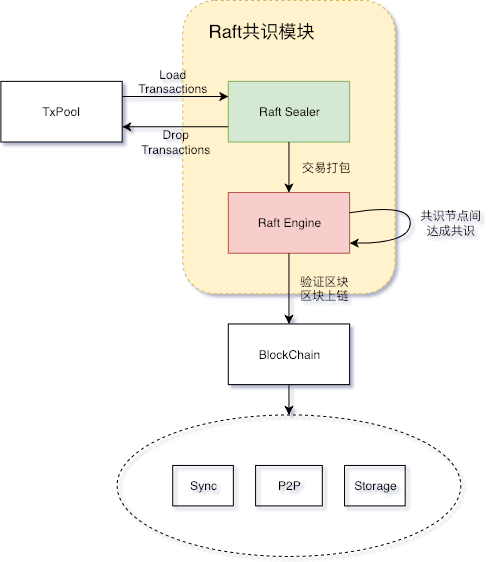

The diagram above was exported from draw.io. Its source (the exported page's mxGraphModel, read from the mxfile embedded in the PNG):
<mxGraphModel dx="1430" dy="747" grid="1" gridSize="10" guides="1" tooltips="1" connect="1" arrows="1" fold="1" page="1" pageScale="1" pageWidth="827" pageHeight="1169" math="0" shadow="0">
  <root>
    <mxCell id="0" />
    <mxCell id="1" parent="0" />
    <mxCell id="2" value="" style="rounded=1;whiteSpace=wrap;html=1;dashed=1;fillColor=#fff2cc;strokeColor=#d6b656;" vertex="1" parent="1">
      <mxGeometry x="280" y="220" width="210" height="290" as="geometry" />
    </mxCell>
    <mxCell id="3" value="&lt;font style=&quot;font-size: 18px&quot;&gt;Raft共识模块&lt;/font&gt;" style="text;html=1;strokeColor=none;fillColor=none;align=center;verticalAlign=middle;whiteSpace=wrap;rounded=0;dashed=1;" vertex="1" parent="1">
      <mxGeometry x="295" y="240" width="125" height="20" as="geometry" />
    </mxCell>
    <mxCell id="4" value="Raft Sealer" style="rounded=0;whiteSpace=wrap;html=1;fillColor=#d5e8d4;strokeColor=#82b366;" vertex="1" parent="1">
      <mxGeometry x="325" y="300" width="120" height="60" as="geometry" />
    </mxCell>
    <mxCell id="5" value="Raft Engine" style="rounded=0;whiteSpace=wrap;html=1;fillColor=#f8cecc;strokeColor=#b85450;" vertex="1" parent="1">
      <mxGeometry x="325" y="410" width="120" height="60" as="geometry" />
    </mxCell>
    <mxCell id="6" style="edgeStyle=orthogonalEdgeStyle;rounded=0;html=1;exitX=1;exitY=0.25;entryX=0;entryY=0.25;jettySize=auto;orthogonalLoop=1;" edge="1" source="7" target="4" parent="1">
      <mxGeometry relative="1" as="geometry" />
    </mxCell>
    <mxCell id="7" value="TxPool" style="rounded=0;whiteSpace=wrap;html=1;" vertex="1" parent="1">
      <mxGeometry x="100" y="300" width="120" height="60" as="geometry" />
    </mxCell>
    <mxCell id="8" value="" style="endArrow=classic;html=1;entryX=1;entryY=0.75;exitX=0;exitY=0.75;" edge="1" source="4" target="7" parent="1">
      <mxGeometry width="50" height="50" relative="1" as="geometry">
        <mxPoint x="150" y="560" as="sourcePoint" />
        <mxPoint x="200" y="510" as="targetPoint" />
      </mxGeometry>
    </mxCell>
    <mxCell id="9" value="" style="endArrow=classic;html=1;entryX=0.5;entryY=0;" edge="1" source="4" target="5" parent="1">
      <mxGeometry width="50" height="50" relative="1" as="geometry">
        <mxPoint x="100" y="620" as="sourcePoint" />
        <mxPoint x="150" y="570" as="targetPoint" />
      </mxGeometry>
    </mxCell>
    <mxCell id="10" style="edgeStyle=orthogonalEdgeStyle;rounded=0;html=1;exitX=0.5;exitY=1;jettySize=auto;orthogonalLoop=1;" edge="1" source="2" target="2" parent="1">
      <mxGeometry relative="1" as="geometry" />
    </mxCell>
    <mxCell id="11" value="BlockChain" style="rounded=0;whiteSpace=wrap;html=1;" vertex="1" parent="1">
      <mxGeometry x="325" y="540" width="120" height="60" as="geometry" />
    </mxCell>
    <mxCell id="12" value="" style="endArrow=classic;html=1;entryX=0.5;entryY=0;exitX=0.5;exitY=1;" edge="1" source="5" target="11" parent="1">
      <mxGeometry width="50" height="50" relative="1" as="geometry">
        <mxPoint x="30" y="690" as="sourcePoint" />
        <mxPoint x="80" y="640" as="targetPoint" />
      </mxGeometry>
    </mxCell>
    <mxCell id="13" value="Load Transactions" style="text;html=1;strokeColor=none;fillColor=none;align=center;verticalAlign=middle;whiteSpace=wrap;rounded=0;" vertex="1" parent="1">
      <mxGeometry x="250" y="290" width="40" height="20" as="geometry" />
    </mxCell>
    <mxCell id="14" value="Drop&lt;br&gt;Transactions&lt;br&gt;" style="text;html=1;strokeColor=none;fillColor=none;align=center;verticalAlign=middle;whiteSpace=wrap;rounded=0;" vertex="1" parent="1">
      <mxGeometry x="253" y="350" width="40" height="20" as="geometry" />
    </mxCell>
    <mxCell id="15" style="edgeStyle=orthogonalEdgeStyle;rounded=0;html=1;exitX=0.5;exitY=1;jettySize=auto;orthogonalLoop=1;" edge="1" source="14" target="14" parent="1">
      <mxGeometry relative="1" as="geometry" />
    </mxCell>
    <mxCell id="16" value="交易打包" style="text;html=1;strokeColor=none;fillColor=none;align=center;verticalAlign=middle;whiteSpace=wrap;rounded=0;" vertex="1" parent="1">
      <mxGeometry x="394" y="375" width="56" height="20" as="geometry" />
    </mxCell>
    <mxCell id="17" value="" style="curved=1;endArrow=classic;html=1;" edge="1" parent="1">
      <mxGeometry width="50" height="50" relative="1" as="geometry">
        <mxPoint x="445" y="430" as="sourcePoint" />
        <mxPoint x="445" y="460" as="targetPoint" />
        <Array as="points">
          <mxPoint x="505" y="420" />
          <mxPoint x="505" y="460" />
        </Array>
      </mxGeometry>
    </mxCell>
    <mxCell id="18" value="共识节点间&lt;br&gt;达成共识" style="text;html=1;strokeColor=none;fillColor=none;align=center;verticalAlign=middle;whiteSpace=wrap;rounded=0;" vertex="1" parent="1">
      <mxGeometry x="510" y="430" width="70" height="20" as="geometry" />
    </mxCell>
    <mxCell id="19" value="验证区块&lt;br&gt;区块上链" style="text;html=1;strokeColor=none;fillColor=none;align=center;verticalAlign=middle;whiteSpace=wrap;rounded=0;" vertex="1" parent="1">
      <mxGeometry x="357" y="495" width="126" height="20" as="geometry" />
    </mxCell>
    <mxCell id="20" value="" style="ellipse;whiteSpace=wrap;html=1;rounded=1;fillColor=none;gradientColor=none;dashed=1;" vertex="1" parent="1">
      <mxGeometry x="215" y="630" width="340" height="140" as="geometry" />
    </mxCell>
    <mxCell id="21" value="Sync" style="rounded=0;whiteSpace=wrap;html=1;fillColor=none;gradientColor=none;" vertex="1" parent="1">
      <mxGeometry x="270" y="680" width="60" height="40" as="geometry" />
    </mxCell>
    <mxCell id="22" value="P2P" style="rounded=0;whiteSpace=wrap;html=1;fillColor=none;gradientColor=none;" vertex="1" parent="1">
      <mxGeometry x="352" y="680" width="66" height="40" as="geometry" />
    </mxCell>
    <mxCell id="23" value="Storage" style="rounded=0;whiteSpace=wrap;html=1;fillColor=none;gradientColor=none;" vertex="1" parent="1">
      <mxGeometry x="440" y="680" width="60" height="40" as="geometry" />
    </mxCell>
    <mxCell id="24" value="" style="endArrow=classic;html=1;entryX=0.5;entryY=0;exitX=0.5;exitY=1;" edge="1" source="11" target="20" parent="1">
      <mxGeometry width="50" height="50" relative="1" as="geometry">
        <mxPoint x="30" y="840" as="sourcePoint" />
        <mxPoint x="80" y="790" as="targetPoint" />
      </mxGeometry>
    </mxCell>
  </root>
</mxGraphModel>